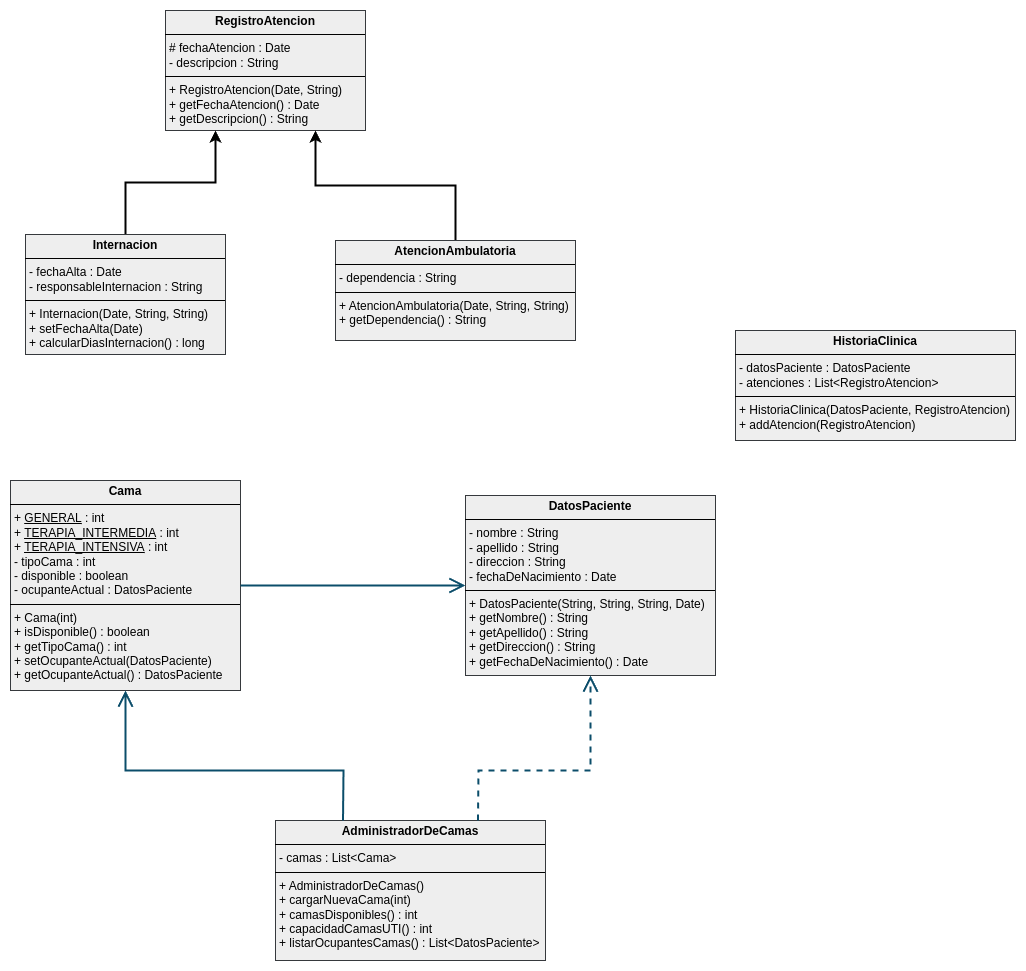

The diagram above was exported from draw.io. Its source (the exported page's mxGraphModel, read from the mxfile embedded in the PNG):
<mxGraphModel dx="2022" dy="725" grid="1" gridSize="10" guides="1" tooltips="1" connect="1" arrows="1" fold="1" page="1" pageScale="1" pageWidth="827" pageHeight="1169" math="0" shadow="0">
  <root>
    <mxCell id="WIyWlLk6GJQsqaUBKTNV-0" />
    <mxCell id="WIyWlLk6GJQsqaUBKTNV-1" parent="WIyWlLk6GJQsqaUBKTNV-0" />
    <mxCell id="u9doyBSSjpjyBzt0IUxT-0" value="&lt;p style=&quot;margin:0px;margin-top:4px;text-align:center;&quot;&gt;&lt;b&gt;RegistroAtencion&lt;/b&gt;&lt;/p&gt;&lt;hr size=&quot;1&quot; style=&quot;border-style:solid;&quot;&gt;&lt;p style=&quot;margin:0px;margin-left:4px;&quot;&gt;# fechaAtencion : Date&lt;/p&gt;&lt;p style=&quot;margin:0px;margin-left:4px;&quot;&gt;- descripcion : String&lt;/p&gt;&lt;hr size=&quot;1&quot; style=&quot;border-style:solid;&quot;&gt;&lt;p style=&quot;margin:0px;margin-left:4px;&quot;&gt;+ RegistroAtencion(Date, String)&lt;/p&gt;&lt;p style=&quot;margin:0px;margin-left:4px;&quot;&gt;+ getFechaAtencion() : Date&lt;/p&gt;&lt;p style=&quot;margin:0px;margin-left:4px;&quot;&gt;+ getDescripcion() : String&lt;/p&gt;" style="verticalAlign=top;align=left;overflow=fill;html=1;whiteSpace=wrap;fillColor=#eeeeee;strokeColor=#36393d;" vertex="1" parent="WIyWlLk6GJQsqaUBKTNV-1">
      <mxGeometry x="140" y="80" width="200" height="120" as="geometry" />
    </mxCell>
    <mxCell id="u9doyBSSjpjyBzt0IUxT-8" style="edgeStyle=orthogonalEdgeStyle;rounded=0;orthogonalLoop=1;jettySize=auto;html=1;entryX=0.75;entryY=1;entryDx=0;entryDy=0;strokeWidth=2;" edge="1" parent="WIyWlLk6GJQsqaUBKTNV-1" source="u9doyBSSjpjyBzt0IUxT-1" target="u9doyBSSjpjyBzt0IUxT-0">
      <mxGeometry relative="1" as="geometry" />
    </mxCell>
    <mxCell id="u9doyBSSjpjyBzt0IUxT-1" value="&lt;p style=&quot;margin:0px;margin-top:4px;text-align:center;&quot;&gt;&lt;b&gt;AtencionAmbulatoria&lt;/b&gt;&lt;/p&gt;&lt;hr size=&quot;1&quot; style=&quot;border-style:solid;&quot;&gt;&lt;p style=&quot;margin:0px;margin-left:4px;&quot;&gt;- dependencia : String&lt;/p&gt;&lt;hr size=&quot;1&quot; style=&quot;border-style:solid;&quot;&gt;&lt;p style=&quot;margin:0px;margin-left:4px;&quot;&gt;+ AtencionAmbulatoria(Date, String, String)&lt;/p&gt;&lt;p style=&quot;margin:0px;margin-left:4px;&quot;&gt;+ getDependencia() : String&lt;/p&gt;" style="verticalAlign=top;align=left;overflow=fill;html=1;whiteSpace=wrap;fillColor=#eeeeee;strokeColor=#36393d;" vertex="1" parent="WIyWlLk6GJQsqaUBKTNV-1">
      <mxGeometry x="310" y="310" width="240" height="100" as="geometry" />
    </mxCell>
    <mxCell id="u9doyBSSjpjyBzt0IUxT-7" style="edgeStyle=orthogonalEdgeStyle;rounded=0;orthogonalLoop=1;jettySize=auto;html=1;entryX=0.25;entryY=1;entryDx=0;entryDy=0;strokeWidth=2;" edge="1" parent="WIyWlLk6GJQsqaUBKTNV-1" source="u9doyBSSjpjyBzt0IUxT-2" target="u9doyBSSjpjyBzt0IUxT-0">
      <mxGeometry relative="1" as="geometry" />
    </mxCell>
    <mxCell id="u9doyBSSjpjyBzt0IUxT-2" value="&lt;p style=&quot;margin:0px;margin-top:4px;text-align:center;&quot;&gt;&lt;b&gt;Internacion&lt;/b&gt;&lt;/p&gt;&lt;hr size=&quot;1&quot; style=&quot;border-style:solid;&quot;&gt;&lt;p style=&quot;margin:0px;margin-left:4px;&quot;&gt;- fechaAlta : Date&lt;/p&gt;&lt;p style=&quot;margin:0px;margin-left:4px;&quot;&gt;- responsableInternacion : String&lt;/p&gt;&lt;hr size=&quot;1&quot; style=&quot;border-style:solid;&quot;&gt;&lt;p style=&quot;margin:0px;margin-left:4px;&quot;&gt;+ Internacion(Date, String, String)&lt;/p&gt;&lt;p style=&quot;margin:0px;margin-left:4px;&quot;&gt;+ setFechaAlta(Date)&lt;/p&gt;&lt;p style=&quot;margin:0px;margin-left:4px;&quot;&gt;+ calcularDiasInternacion() : long&lt;/p&gt;" style="verticalAlign=top;align=left;overflow=fill;html=1;whiteSpace=wrap;fillColor=#eeeeee;strokeColor=#36393d;" vertex="1" parent="WIyWlLk6GJQsqaUBKTNV-1">
      <mxGeometry y="304" width="200" height="120" as="geometry" />
    </mxCell>
    <mxCell id="u9doyBSSjpjyBzt0IUxT-3" value="&lt;p style=&quot;margin:0px;margin-top:4px;text-align:center;&quot;&gt;&lt;b&gt;DatosPaciente&lt;/b&gt;&lt;/p&gt;&lt;hr size=&quot;1&quot; style=&quot;border-style:solid;&quot;&gt;&lt;p style=&quot;margin:0px;margin-left:4px;&quot;&gt;- nombre : String&lt;/p&gt;&lt;p style=&quot;margin:0px;margin-left:4px;&quot;&gt;- apellido : String&lt;/p&gt;&lt;p style=&quot;margin:0px;margin-left:4px;&quot;&gt;- direccion : String&lt;/p&gt;&lt;p style=&quot;margin:0px;margin-left:4px;&quot;&gt;- fechaDeNacimiento : Date&lt;/p&gt;&lt;hr size=&quot;1&quot; style=&quot;border-style:solid;&quot;&gt;&lt;p style=&quot;margin:0px;margin-left:4px;&quot;&gt;+ DatosPaciente(String, String, String, Date)&lt;/p&gt;&lt;p style=&quot;margin:0px;margin-left:4px;&quot;&gt;+ getNombre() : String&lt;/p&gt;&lt;p style=&quot;margin:0px;margin-left:4px;&quot;&gt;+ getApellido() : String&lt;/p&gt;&lt;p style=&quot;margin:0px;margin-left:4px;&quot;&gt;+ getDireccion() : String&lt;/p&gt;&lt;p style=&quot;margin:0px;margin-left:4px;&quot;&gt;+ getFechaDeNacimiento() : Date&lt;/p&gt;" style="verticalAlign=top;align=left;overflow=fill;html=1;whiteSpace=wrap;fillColor=#eeeeee;strokeColor=#36393d;" vertex="1" parent="WIyWlLk6GJQsqaUBKTNV-1">
      <mxGeometry x="440" y="565" width="250" height="180" as="geometry" />
    </mxCell>
    <mxCell id="u9doyBSSjpjyBzt0IUxT-4" value="&lt;p style=&quot;margin:0px;margin-top:4px;text-align:center;&quot;&gt;&lt;b&gt;HistoriaClinica&lt;/b&gt;&lt;/p&gt;&lt;hr size=&quot;1&quot; style=&quot;border-style:solid;&quot;&gt;&lt;p style=&quot;margin:0px;margin-left:4px;&quot;&gt;- datosPaciente : DatosPaciente&lt;/p&gt;&lt;p style=&quot;margin:0px;margin-left:4px;&quot;&gt;- atenciones : List&amp;lt;RegistroAtencion&amp;gt;&lt;/p&gt;&lt;hr size=&quot;1&quot; style=&quot;border-style:solid;&quot;&gt;&lt;p style=&quot;margin:0px;margin-left:4px;&quot;&gt;+ HistoriaClinica(DatosPaciente, RegistroAtencion)&lt;/p&gt;&lt;p style=&quot;margin:0px;margin-left:4px;&quot;&gt;+ addAtencion(RegistroAtencion)&lt;/p&gt;" style="verticalAlign=top;align=left;overflow=fill;html=1;whiteSpace=wrap;fillColor=#eeeeee;strokeColor=#36393d;" vertex="1" parent="WIyWlLk6GJQsqaUBKTNV-1">
      <mxGeometry x="710" y="400" width="280" height="110" as="geometry" />
    </mxCell>
    <mxCell id="u9doyBSSjpjyBzt0IUxT-5" value="&lt;p style=&quot;margin:0px;margin-top:4px;text-align:center;&quot;&gt;&lt;b&gt;Cama&lt;/b&gt;&lt;/p&gt;&lt;hr size=&quot;1&quot; style=&quot;border-style:solid;&quot;&gt;&lt;p style=&quot;margin:0px;margin-left:4px;&quot;&gt;+ &lt;u&gt;GENERAL&lt;/u&gt;&amp;nbsp;: int&lt;/p&gt;&lt;p style=&quot;margin:0px;margin-left:4px;&quot;&gt;+ &lt;u&gt;TERAPIA_INTERMEDIA&lt;/u&gt;&amp;nbsp;: int&lt;/p&gt;&lt;p style=&quot;margin:0px;margin-left:4px;&quot;&gt;+ &lt;u&gt;TERAPIA_INTENSIVA&lt;/u&gt;&amp;nbsp;: int&lt;/p&gt;&lt;p style=&quot;margin:0px;margin-left:4px;&quot;&gt;- tipoCama : int&lt;/p&gt;&lt;p style=&quot;margin:0px;margin-left:4px;&quot;&gt;- disponible : boolean&lt;/p&gt;&lt;p style=&quot;margin:0px;margin-left:4px;&quot;&gt;- ocupanteActual : DatosPaciente&lt;/p&gt;&lt;hr size=&quot;1&quot; style=&quot;border-style:solid;&quot;&gt;&lt;p style=&quot;margin:0px;margin-left:4px;&quot;&gt;+ Cama(int)&lt;/p&gt;&lt;p style=&quot;margin:0px;margin-left:4px;&quot;&gt;+ isDisponible() : boolean&lt;/p&gt;&lt;p style=&quot;margin:0px;margin-left:4px;&quot;&gt;+ getTipoCama() : int&lt;/p&gt;&lt;p style=&quot;margin:0px;margin-left:4px;&quot;&gt;+ setOcupanteActual(DatosPaciente)&lt;/p&gt;&lt;p style=&quot;margin:0px;margin-left:4px;&quot;&gt;+ getOcupanteActual() : DatosPaciente&lt;/p&gt;" style="verticalAlign=top;align=left;overflow=fill;html=1;whiteSpace=wrap;fillColor=#eeeeee;strokeColor=#36393d;" vertex="1" parent="WIyWlLk6GJQsqaUBKTNV-1">
      <mxGeometry x="-15" y="550" width="230" height="210" as="geometry" />
    </mxCell>
    <mxCell id="u9doyBSSjpjyBzt0IUxT-6" value="&lt;p style=&quot;margin:0px;margin-top:4px;text-align:center;&quot;&gt;&lt;b&gt;AdministradorDeCamas&lt;/b&gt;&lt;/p&gt;&lt;hr size=&quot;1&quot; style=&quot;border-style:solid;&quot;&gt;&lt;p style=&quot;margin:0px;margin-left:4px;&quot;&gt;- camas : List&amp;lt;Cama&amp;gt;&lt;/p&gt;&lt;hr size=&quot;1&quot; style=&quot;border-style:solid;&quot;&gt;&lt;p style=&quot;margin:0px;margin-left:4px;&quot;&gt;+ AdministradorDeCamas()&lt;/p&gt;&lt;p style=&quot;margin:0px;margin-left:4px;&quot;&gt;+ cargarNuevaCama(int)&lt;/p&gt;&lt;p style=&quot;margin:0px;margin-left:4px;&quot;&gt;+ camasDisponibles() : int&lt;/p&gt;&lt;p style=&quot;margin:0px;margin-left:4px;&quot;&gt;+ capacidadCamasUTI() : int&lt;/p&gt;&lt;p style=&quot;margin:0px;margin-left:4px;&quot;&gt;+ listarOcupantesCamas() : List&amp;lt;DatosPaciente&amp;gt;&lt;/p&gt;" style="verticalAlign=top;align=left;overflow=fill;html=1;whiteSpace=wrap;fillColor=#eeeeee;strokeColor=#36393d;" vertex="1" parent="WIyWlLk6GJQsqaUBKTNV-1">
      <mxGeometry x="250" y="890" width="270" height="140" as="geometry" />
    </mxCell>
    <mxCell id="u9doyBSSjpjyBzt0IUxT-9" value="" style="endArrow=open;endFill=1;endSize=12;html=1;rounded=0;strokeColor=#0B4D6A;exitX=1;exitY=0.5;exitDx=0;exitDy=0;entryX=0;entryY=0.5;entryDx=0;entryDy=0;strokeWidth=2;" edge="1" parent="WIyWlLk6GJQsqaUBKTNV-1" source="u9doyBSSjpjyBzt0IUxT-5" target="u9doyBSSjpjyBzt0IUxT-3">
      <mxGeometry width="160" relative="1" as="geometry">
        <mxPoint x="170" y="590" as="sourcePoint" />
        <mxPoint x="330" y="590" as="targetPoint" />
      </mxGeometry>
    </mxCell>
    <mxCell id="u9doyBSSjpjyBzt0IUxT-10" value="" style="endArrow=open;endFill=1;endSize=12;html=1;rounded=0;strokeColor=#0B4D6A;exitX=0.25;exitY=0;exitDx=0;exitDy=0;entryX=0.5;entryY=1;entryDx=0;entryDy=0;strokeWidth=2;" edge="1" parent="WIyWlLk6GJQsqaUBKTNV-1" source="u9doyBSSjpjyBzt0IUxT-6" target="u9doyBSSjpjyBzt0IUxT-5">
      <mxGeometry width="160" relative="1" as="geometry">
        <mxPoint x="225" y="665" as="sourcePoint" />
        <mxPoint x="450" y="665" as="targetPoint" />
        <Array as="points">
          <mxPoint x="318" y="840" />
          <mxPoint x="100" y="840" />
        </Array>
      </mxGeometry>
    </mxCell>
    <mxCell id="u9doyBSSjpjyBzt0IUxT-11" value="" style="endArrow=open;endFill=1;endSize=12;html=1;rounded=0;strokeColor=#0B4D6A;exitX=0.75;exitY=0;exitDx=0;exitDy=0;entryX=0.5;entryY=1;entryDx=0;entryDy=0;strokeWidth=2;dashed=1;" edge="1" parent="WIyWlLk6GJQsqaUBKTNV-1" source="u9doyBSSjpjyBzt0IUxT-6" target="u9doyBSSjpjyBzt0IUxT-3">
      <mxGeometry width="160" relative="1" as="geometry">
        <mxPoint x="235" y="675" as="sourcePoint" />
        <mxPoint x="460" y="675" as="targetPoint" />
        <Array as="points">
          <mxPoint x="453" y="840" />
          <mxPoint x="565" y="840" />
        </Array>
      </mxGeometry>
    </mxCell>
  </root>
</mxGraphModel>